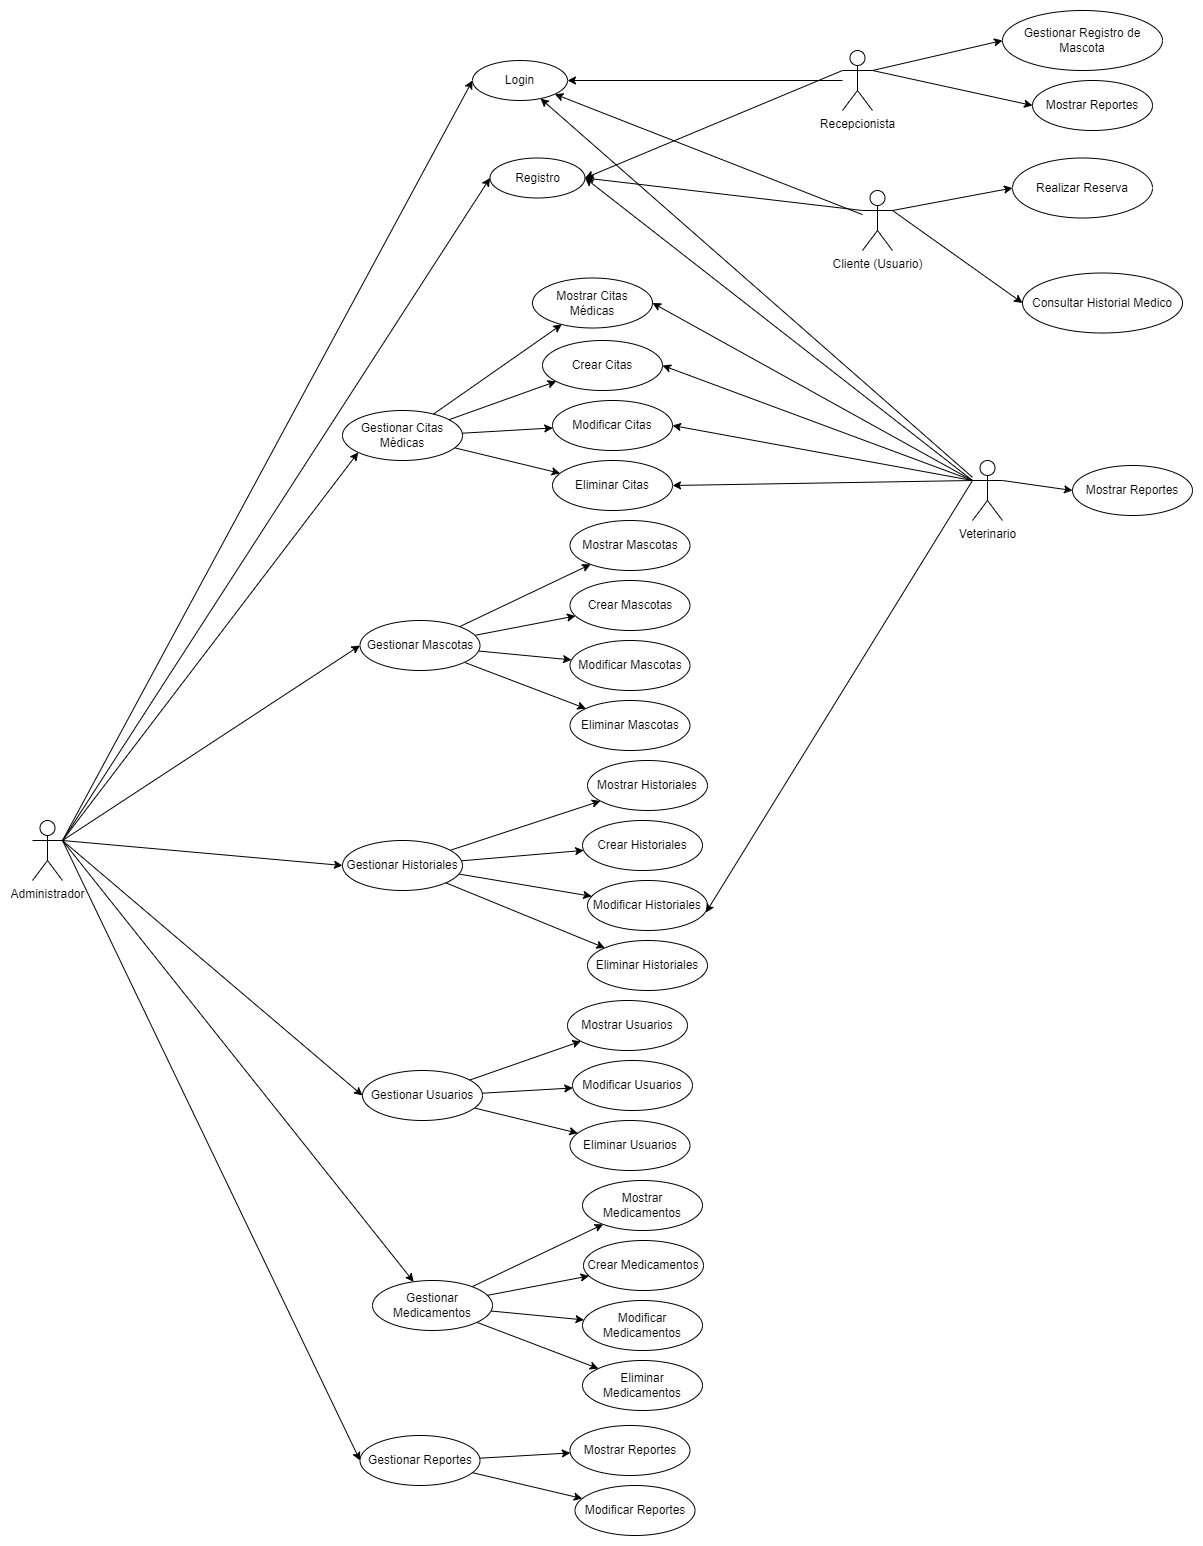

The diagram above was exported from draw.io. Its source (the exported page's mxGraphModel, read from the mxfile embedded in the PNG):
<mxGraphModel dx="3569" dy="1589" grid="1" gridSize="10" guides="1" tooltips="1" connect="1" arrows="1" fold="1" page="1" pageScale="1" pageWidth="1100" pageHeight="850" background="none" math="0" shadow="0">
  <root>
    <mxCell id="0" />
    <mxCell id="1" parent="0" />
    <mxCell id="2" style="rounded=0;orthogonalLoop=1;jettySize=auto;html=1;exitX=1;exitY=0.3333333333333333;exitDx=0;exitDy=0;exitPerimeter=0;entryX=0;entryY=0.5;entryDx=0;entryDy=0;" edge="1" source="10" target="11" parent="1">
      <mxGeometry relative="1" as="geometry" />
    </mxCell>
    <mxCell id="3" style="edgeStyle=none;rounded=0;orthogonalLoop=1;jettySize=auto;html=1;exitX=1;exitY=0.3333333333333333;exitDx=0;exitDy=0;exitPerimeter=0;entryX=0;entryY=0.5;entryDx=0;entryDy=0;strokeColor=default;align=center;verticalAlign=middle;fontFamily=Helvetica;fontSize=11;fontColor=default;labelBackgroundColor=default;endArrow=classic;" edge="1" source="10" target="42" parent="1">
      <mxGeometry relative="1" as="geometry" />
    </mxCell>
    <mxCell id="4" style="edgeStyle=none;rounded=0;orthogonalLoop=1;jettySize=auto;html=1;exitX=1;exitY=0.3333333333333333;exitDx=0;exitDy=0;exitPerimeter=0;entryX=0;entryY=0.5;entryDx=0;entryDy=0;strokeColor=default;align=center;verticalAlign=middle;fontFamily=Helvetica;fontSize=11;fontColor=default;labelBackgroundColor=default;endArrow=classic;" edge="1" source="10" target="73" parent="1">
      <mxGeometry relative="1" as="geometry" />
    </mxCell>
    <mxCell id="5" style="edgeStyle=none;rounded=0;orthogonalLoop=1;jettySize=auto;html=1;exitX=1;exitY=0.3333333333333333;exitDx=0;exitDy=0;exitPerimeter=0;entryX=0;entryY=0.5;entryDx=0;entryDy=0;strokeColor=default;align=center;verticalAlign=middle;fontFamily=Helvetica;fontSize=11;fontColor=default;labelBackgroundColor=default;endArrow=classic;" edge="1" source="10" target="64" parent="1">
      <mxGeometry relative="1" as="geometry" />
    </mxCell>
    <mxCell id="6" style="edgeStyle=none;rounded=0;orthogonalLoop=1;jettySize=auto;html=1;exitX=1;exitY=0.3333333333333333;exitDx=0;exitDy=0;exitPerimeter=0;strokeColor=default;align=center;verticalAlign=middle;fontFamily=Helvetica;fontSize=11;fontColor=default;labelBackgroundColor=default;endArrow=classic;entryX=0;entryY=0.5;entryDx=0;entryDy=0;" edge="1" source="10" target="34" parent="1">
      <mxGeometry relative="1" as="geometry" />
    </mxCell>
    <mxCell id="7" style="edgeStyle=none;rounded=0;orthogonalLoop=1;jettySize=auto;html=1;exitX=1;exitY=0.3333333333333333;exitDx=0;exitDy=0;exitPerimeter=0;strokeColor=default;align=center;verticalAlign=middle;fontFamily=Helvetica;fontSize=11;fontColor=default;labelBackgroundColor=default;endArrow=classic;" edge="1" source="10" target="55" parent="1">
      <mxGeometry relative="1" as="geometry" />
    </mxCell>
    <mxCell id="8" style="edgeStyle=none;rounded=0;orthogonalLoop=1;jettySize=auto;html=1;exitX=1;exitY=0.3333333333333333;exitDx=0;exitDy=0;exitPerimeter=0;entryX=0;entryY=1;entryDx=0;entryDy=0;strokeColor=default;align=center;verticalAlign=middle;fontFamily=Helvetica;fontSize=11;fontColor=default;labelBackgroundColor=default;endArrow=classic;" edge="1" source="10" target="78" parent="1">
      <mxGeometry relative="1" as="geometry" />
    </mxCell>
    <mxCell id="9" style="edgeStyle=none;rounded=0;orthogonalLoop=1;jettySize=auto;html=1;exitX=1;exitY=0.3333333333333333;exitDx=0;exitDy=0;exitPerimeter=0;entryX=0;entryY=0.5;entryDx=0;entryDy=0;strokeColor=default;align=center;verticalAlign=middle;fontFamily=Helvetica;fontSize=11;fontColor=default;labelBackgroundColor=default;endArrow=classic;" edge="1" source="10" target="87" parent="1">
      <mxGeometry relative="1" as="geometry" />
    </mxCell>
    <mxCell id="10" value="Administrador" style="shape=umlActor;verticalLabelPosition=bottom;verticalAlign=top;html=1;" vertex="1" parent="1">
      <mxGeometry y="1690" width="30" height="60" as="geometry" />
    </mxCell>
    <mxCell id="11" value="Login" style="ellipse;whiteSpace=wrap;html=1;" vertex="1" parent="1">
      <mxGeometry x="440" y="930" width="95" height="40" as="geometry" />
    </mxCell>
    <mxCell id="12" value="" style="rounded=0;orthogonalLoop=1;jettySize=auto;html=1;" edge="1" source="16" target="11" parent="1">
      <mxGeometry relative="1" as="geometry" />
    </mxCell>
    <mxCell id="13" style="edgeStyle=none;rounded=0;orthogonalLoop=1;jettySize=auto;html=1;exitX=1;exitY=0.3333333333333333;exitDx=0;exitDy=0;exitPerimeter=0;entryX=0;entryY=0.5;entryDx=0;entryDy=0;strokeColor=default;align=center;verticalAlign=middle;fontFamily=Helvetica;fontSize=11;fontColor=default;labelBackgroundColor=default;endArrow=classic;" edge="1" source="16" target="30" parent="1">
      <mxGeometry relative="1" as="geometry" />
    </mxCell>
    <mxCell id="14" style="edgeStyle=none;rounded=0;orthogonalLoop=1;jettySize=auto;html=1;exitX=1;exitY=0.3333333333333333;exitDx=0;exitDy=0;exitPerimeter=0;entryX=0;entryY=0.5;entryDx=0;entryDy=0;strokeColor=default;align=center;verticalAlign=middle;fontFamily=Helvetica;fontSize=11;fontColor=default;labelBackgroundColor=default;endArrow=classic;" edge="1" source="16" target="49" parent="1">
      <mxGeometry relative="1" as="geometry" />
    </mxCell>
    <mxCell id="15" style="edgeStyle=none;rounded=0;orthogonalLoop=1;jettySize=auto;html=1;exitX=0;exitY=0.3333333333333333;exitDx=0;exitDy=0;exitPerimeter=0;entryX=1;entryY=0.5;entryDx=0;entryDy=0;strokeColor=default;align=center;verticalAlign=middle;fontFamily=Helvetica;fontSize=11;fontColor=default;labelBackgroundColor=default;endArrow=classic;" edge="1" source="16" target="87" parent="1">
      <mxGeometry relative="1" as="geometry" />
    </mxCell>
    <mxCell id="16" value="Recepcionista" style="shape=umlActor;verticalLabelPosition=bottom;verticalAlign=top;html=1;" vertex="1" parent="1">
      <mxGeometry x="810" y="920" width="30" height="60" as="geometry" />
    </mxCell>
    <mxCell id="17" value="" style="rounded=0;orthogonalLoop=1;jettySize=auto;html=1;" edge="1" source="24" target="11" parent="1">
      <mxGeometry relative="1" as="geometry" />
    </mxCell>
    <mxCell id="18" style="edgeStyle=none;rounded=0;orthogonalLoop=1;jettySize=auto;html=1;exitX=0;exitY=0.3333333333333333;exitDx=0;exitDy=0;exitPerimeter=0;entryX=1;entryY=0.5;entryDx=0;entryDy=0;strokeColor=default;align=center;verticalAlign=middle;fontFamily=Helvetica;fontSize=11;fontColor=default;labelBackgroundColor=default;endArrow=classic;" edge="1" source="24" target="79" parent="1">
      <mxGeometry relative="1" as="geometry" />
    </mxCell>
    <mxCell id="19" style="edgeStyle=none;rounded=0;orthogonalLoop=1;jettySize=auto;html=1;exitX=0;exitY=0.3333333333333333;exitDx=0;exitDy=0;exitPerimeter=0;entryX=1;entryY=0.5;entryDx=0;entryDy=0;strokeColor=default;align=center;verticalAlign=middle;fontFamily=Helvetica;fontSize=11;fontColor=default;labelBackgroundColor=default;endArrow=classic;" edge="1" source="24" target="82" parent="1">
      <mxGeometry relative="1" as="geometry" />
    </mxCell>
    <mxCell id="20" style="edgeStyle=none;rounded=0;orthogonalLoop=1;jettySize=auto;html=1;exitX=0;exitY=0.3333333333333333;exitDx=0;exitDy=0;exitPerimeter=0;entryX=1;entryY=0.5;entryDx=0;entryDy=0;strokeColor=default;align=center;verticalAlign=middle;fontFamily=Helvetica;fontSize=11;fontColor=default;labelBackgroundColor=default;endArrow=classic;" edge="1" source="24" target="80" parent="1">
      <mxGeometry relative="1" as="geometry" />
    </mxCell>
    <mxCell id="21" style="edgeStyle=none;rounded=0;orthogonalLoop=1;jettySize=auto;html=1;exitX=0;exitY=0.3333333333333333;exitDx=0;exitDy=0;exitPerimeter=0;entryX=1;entryY=0.5;entryDx=0;entryDy=0;strokeColor=default;align=center;verticalAlign=middle;fontFamily=Helvetica;fontSize=11;fontColor=default;labelBackgroundColor=default;endArrow=classic;" edge="1" source="24" target="81" parent="1">
      <mxGeometry relative="1" as="geometry" />
    </mxCell>
    <mxCell id="22" style="edgeStyle=none;rounded=0;orthogonalLoop=1;jettySize=auto;html=1;exitX=0;exitY=0.3333333333333333;exitDx=0;exitDy=0;exitPerimeter=0;entryX=1;entryY=0.5;entryDx=0;entryDy=0;strokeColor=default;align=center;verticalAlign=middle;fontFamily=Helvetica;fontSize=11;fontColor=default;labelBackgroundColor=default;endArrow=classic;" edge="1" source="24" target="87" parent="1">
      <mxGeometry relative="1" as="geometry" />
    </mxCell>
    <mxCell id="23" style="edgeStyle=none;rounded=0;orthogonalLoop=1;jettySize=auto;html=1;exitX=1;exitY=0.3333333333333333;exitDx=0;exitDy=0;exitPerimeter=0;entryX=0;entryY=0.5;entryDx=0;entryDy=0;strokeColor=default;align=center;verticalAlign=middle;fontFamily=Helvetica;fontSize=11;fontColor=default;labelBackgroundColor=default;endArrow=classic;" edge="1" source="24" target="89" parent="1">
      <mxGeometry relative="1" as="geometry" />
    </mxCell>
    <mxCell id="24" value="Veterinario" style="shape=umlActor;verticalLabelPosition=bottom;verticalAlign=top;html=1;" vertex="1" parent="1">
      <mxGeometry x="940" y="1330" width="30" height="60" as="geometry" />
    </mxCell>
    <mxCell id="25" value="" style="rounded=0;orthogonalLoop=1;jettySize=auto;html=1;" edge="1" source="29" target="11" parent="1">
      <mxGeometry relative="1" as="geometry" />
    </mxCell>
    <mxCell id="26" style="edgeStyle=none;rounded=0;orthogonalLoop=1;jettySize=auto;html=1;exitX=1;exitY=0.3333333333333333;exitDx=0;exitDy=0;exitPerimeter=0;entryX=0;entryY=0.5;entryDx=0;entryDy=0;strokeColor=default;align=center;verticalAlign=middle;fontFamily=Helvetica;fontSize=11;fontColor=default;labelBackgroundColor=default;endArrow=classic;" edge="1" source="29" target="47" parent="1">
      <mxGeometry relative="1" as="geometry" />
    </mxCell>
    <mxCell id="27" style="edgeStyle=none;rounded=0;orthogonalLoop=1;jettySize=auto;html=1;exitX=1;exitY=0.3333333333333333;exitDx=0;exitDy=0;exitPerimeter=0;entryX=0;entryY=0.5;entryDx=0;entryDy=0;strokeColor=default;align=center;verticalAlign=middle;fontFamily=Helvetica;fontSize=11;fontColor=default;labelBackgroundColor=default;endArrow=classic;" edge="1" source="29" target="48" parent="1">
      <mxGeometry relative="1" as="geometry" />
    </mxCell>
    <mxCell id="28" style="edgeStyle=none;rounded=0;orthogonalLoop=1;jettySize=auto;html=1;exitX=0;exitY=0.3333333333333333;exitDx=0;exitDy=0;exitPerimeter=0;entryX=1;entryY=0.5;entryDx=0;entryDy=0;strokeColor=default;align=center;verticalAlign=middle;fontFamily=Helvetica;fontSize=11;fontColor=default;labelBackgroundColor=default;endArrow=classic;" edge="1" source="29" target="87" parent="1">
      <mxGeometry relative="1" as="geometry" />
    </mxCell>
    <mxCell id="29" value="Cliente (Usuario)" style="shape=umlActor;verticalLabelPosition=bottom;verticalAlign=top;html=1;" vertex="1" parent="1">
      <mxGeometry x="830" y="1060" width="30" height="60" as="geometry" />
    </mxCell>
    <mxCell id="30" value="Mostrar Reportes" style="ellipse;whiteSpace=wrap;html=1;" vertex="1" parent="1">
      <mxGeometry x="1000" y="950" width="120" height="50" as="geometry" />
    </mxCell>
    <mxCell id="31" value="" style="group" vertex="1" connectable="0" parent="1">
      <mxGeometry x="327.5" y="2295" width="335" height="110" as="geometry" />
    </mxCell>
    <mxCell id="32" value="" style="rounded=0;orthogonalLoop=1;jettySize=auto;html=1;" edge="1" parent="31" source="34" target="35">
      <mxGeometry relative="1" as="geometry" />
    </mxCell>
    <mxCell id="33" value="" style="rounded=0;orthogonalLoop=1;jettySize=auto;html=1;" edge="1" parent="31" source="34" target="36">
      <mxGeometry relative="1" as="geometry" />
    </mxCell>
    <mxCell id="34" value="Gestionar Reportes" style="ellipse;whiteSpace=wrap;html=1;" vertex="1" parent="31">
      <mxGeometry y="10" width="120" height="50" as="geometry" />
    </mxCell>
    <mxCell id="35" value="Mostrar Reportes" style="ellipse;whiteSpace=wrap;html=1;" vertex="1" parent="31">
      <mxGeometry x="210" width="120" height="50" as="geometry" />
    </mxCell>
    <mxCell id="36" value="Modificar Reportes" style="ellipse;whiteSpace=wrap;html=1;" vertex="1" parent="31">
      <mxGeometry x="215" y="60" width="120" height="50" as="geometry" />
    </mxCell>
    <mxCell id="37" value="" style="group" vertex="1" connectable="0" parent="1">
      <mxGeometry x="327.5" y="1390" width="330" height="230" as="geometry" />
    </mxCell>
    <mxCell id="38" value="" style="edgeStyle=none;rounded=0;orthogonalLoop=1;jettySize=auto;html=1;strokeColor=default;align=center;verticalAlign=middle;fontFamily=Helvetica;fontSize=11;fontColor=default;labelBackgroundColor=default;endArrow=classic;" edge="1" parent="37" source="42" target="43">
      <mxGeometry relative="1" as="geometry" />
    </mxCell>
    <mxCell id="39" value="" style="edgeStyle=none;rounded=0;orthogonalLoop=1;jettySize=auto;html=1;strokeColor=default;align=center;verticalAlign=middle;fontFamily=Helvetica;fontSize=11;fontColor=default;labelBackgroundColor=default;endArrow=classic;" edge="1" parent="37" source="42" target="46">
      <mxGeometry relative="1" as="geometry" />
    </mxCell>
    <mxCell id="40" value="" style="edgeStyle=none;rounded=0;orthogonalLoop=1;jettySize=auto;html=1;strokeColor=default;align=center;verticalAlign=middle;fontFamily=Helvetica;fontSize=11;fontColor=default;labelBackgroundColor=default;endArrow=classic;" edge="1" parent="37" source="42" target="44">
      <mxGeometry relative="1" as="geometry" />
    </mxCell>
    <mxCell id="41" value="" style="edgeStyle=none;rounded=0;orthogonalLoop=1;jettySize=auto;html=1;strokeColor=default;align=center;verticalAlign=middle;fontFamily=Helvetica;fontSize=11;fontColor=default;labelBackgroundColor=default;endArrow=classic;" edge="1" parent="37" source="42" target="45">
      <mxGeometry relative="1" as="geometry" />
    </mxCell>
    <mxCell id="42" value="Gestionar Mascotas" style="ellipse;whiteSpace=wrap;html=1;" vertex="1" parent="37">
      <mxGeometry y="100" width="120" height="50" as="geometry" />
    </mxCell>
    <mxCell id="43" value="Mostrar Mascotas" style="ellipse;whiteSpace=wrap;html=1;" vertex="1" parent="37">
      <mxGeometry x="210" width="120" height="50" as="geometry" />
    </mxCell>
    <mxCell id="44" value="Modificar Mascotas" style="ellipse;whiteSpace=wrap;html=1;" vertex="1" parent="37">
      <mxGeometry x="210" y="120" width="120" height="50" as="geometry" />
    </mxCell>
    <mxCell id="45" value="Eliminar Mascotas" style="ellipse;whiteSpace=wrap;html=1;" vertex="1" parent="37">
      <mxGeometry x="210" y="180" width="120" height="50" as="geometry" />
    </mxCell>
    <mxCell id="46" value="Crear Mascotas" style="ellipse;whiteSpace=wrap;html=1;" vertex="1" parent="37">
      <mxGeometry x="210" y="60" width="120" height="50" as="geometry" />
    </mxCell>
    <mxCell id="47" value="Realizar Reserva" style="ellipse;whiteSpace=wrap;html=1;" vertex="1" parent="1">
      <mxGeometry x="980" y="1027.5" width="140" height="60" as="geometry" />
    </mxCell>
    <mxCell id="48" value="Consultar Historial Medico" style="ellipse;whiteSpace=wrap;html=1;" vertex="1" parent="1">
      <mxGeometry x="990" y="1142.5" width="160" height="60" as="geometry" />
    </mxCell>
    <mxCell id="49" value="Gestionar Registro de Mascota" style="ellipse;whiteSpace=wrap;html=1;" vertex="1" parent="1">
      <mxGeometry x="970" y="880" width="160" height="60" as="geometry" />
    </mxCell>
    <mxCell id="50" value="" style="group" vertex="1" connectable="0" parent="1">
      <mxGeometry x="340" y="2050" width="330" height="230" as="geometry" />
    </mxCell>
    <mxCell id="51" value="" style="edgeStyle=none;rounded=0;orthogonalLoop=1;jettySize=auto;html=1;strokeColor=default;align=center;verticalAlign=middle;fontFamily=Helvetica;fontSize=11;fontColor=default;labelBackgroundColor=default;endArrow=classic;" edge="1" parent="50" source="55" target="56">
      <mxGeometry relative="1" as="geometry" />
    </mxCell>
    <mxCell id="52" value="" style="edgeStyle=none;rounded=0;orthogonalLoop=1;jettySize=auto;html=1;strokeColor=default;align=center;verticalAlign=middle;fontFamily=Helvetica;fontSize=11;fontColor=default;labelBackgroundColor=default;endArrow=classic;" edge="1" parent="50" source="55" target="59">
      <mxGeometry relative="1" as="geometry" />
    </mxCell>
    <mxCell id="53" value="" style="edgeStyle=none;rounded=0;orthogonalLoop=1;jettySize=auto;html=1;strokeColor=default;align=center;verticalAlign=middle;fontFamily=Helvetica;fontSize=11;fontColor=default;labelBackgroundColor=default;endArrow=classic;" edge="1" parent="50" source="55" target="57">
      <mxGeometry relative="1" as="geometry" />
    </mxCell>
    <mxCell id="54" value="" style="edgeStyle=none;rounded=0;orthogonalLoop=1;jettySize=auto;html=1;strokeColor=default;align=center;verticalAlign=middle;fontFamily=Helvetica;fontSize=11;fontColor=default;labelBackgroundColor=default;endArrow=classic;" edge="1" parent="50" source="55" target="58">
      <mxGeometry relative="1" as="geometry" />
    </mxCell>
    <mxCell id="55" value="Gestionar Medicamentos" style="ellipse;whiteSpace=wrap;html=1;" vertex="1" parent="50">
      <mxGeometry y="100" width="120" height="50" as="geometry" />
    </mxCell>
    <mxCell id="56" value="Mostrar Medicamentos" style="ellipse;whiteSpace=wrap;html=1;" vertex="1" parent="50">
      <mxGeometry x="210" width="120" height="50" as="geometry" />
    </mxCell>
    <mxCell id="57" value="Modificar Medicamentos" style="ellipse;whiteSpace=wrap;html=1;" vertex="1" parent="50">
      <mxGeometry x="210" y="120" width="120" height="50" as="geometry" />
    </mxCell>
    <mxCell id="58" value="Eliminar Medicamentos" style="ellipse;whiteSpace=wrap;html=1;" vertex="1" parent="50">
      <mxGeometry x="210" y="180" width="120" height="50" as="geometry" />
    </mxCell>
    <mxCell id="59" value="Crear Medicamentos" style="ellipse;whiteSpace=wrap;html=1;" vertex="1" parent="50">
      <mxGeometry x="211" y="60" width="120" height="50" as="geometry" />
    </mxCell>
    <mxCell id="60" value="" style="group" vertex="1" connectable="0" parent="1">
      <mxGeometry x="330" y="1870" width="330" height="170" as="geometry" />
    </mxCell>
    <mxCell id="61" value="" style="rounded=0;orthogonalLoop=1;jettySize=auto;html=1;" edge="1" parent="60" source="64" target="66">
      <mxGeometry relative="1" as="geometry" />
    </mxCell>
    <mxCell id="62" value="" style="rounded=0;orthogonalLoop=1;jettySize=auto;html=1;" edge="1" parent="60" source="64" target="67">
      <mxGeometry relative="1" as="geometry" />
    </mxCell>
    <mxCell id="63" value="" style="rounded=0;orthogonalLoop=1;jettySize=auto;html=1;" edge="1" parent="60" source="64" target="65">
      <mxGeometry relative="1" as="geometry" />
    </mxCell>
    <mxCell id="64" value="Gestionar Usuarios" style="ellipse;whiteSpace=wrap;html=1;" vertex="1" parent="60">
      <mxGeometry y="70" width="120" height="50" as="geometry" />
    </mxCell>
    <mxCell id="65" value="Mostrar Usuarios" style="ellipse;whiteSpace=wrap;html=1;" vertex="1" parent="60">
      <mxGeometry x="205" width="120" height="50" as="geometry" />
    </mxCell>
    <mxCell id="66" value="Modificar Usuarios" style="ellipse;whiteSpace=wrap;html=1;" vertex="1" parent="60">
      <mxGeometry x="210" y="60" width="120" height="50" as="geometry" />
    </mxCell>
    <mxCell id="67" value="Eliminar Usuarios" style="ellipse;whiteSpace=wrap;html=1;" vertex="1" parent="60">
      <mxGeometry x="207.5" y="120" width="120" height="50" as="geometry" />
    </mxCell>
    <mxCell id="68" value="" style="group" vertex="1" connectable="0" parent="1">
      <mxGeometry x="310" y="1630" width="365" height="230" as="geometry" />
    </mxCell>
    <mxCell id="69" value="" style="rounded=0;orthogonalLoop=1;jettySize=auto;html=1;" edge="1" parent="68" source="73" target="74">
      <mxGeometry relative="1" as="geometry" />
    </mxCell>
    <mxCell id="70" value="" style="rounded=0;orthogonalLoop=1;jettySize=auto;html=1;" edge="1" parent="68" source="73" target="77">
      <mxGeometry relative="1" as="geometry" />
    </mxCell>
    <mxCell id="71" value="" style="rounded=0;orthogonalLoop=1;jettySize=auto;html=1;" edge="1" parent="68" source="73" target="75">
      <mxGeometry relative="1" as="geometry" />
    </mxCell>
    <mxCell id="72" value="" style="rounded=0;orthogonalLoop=1;jettySize=auto;html=1;" edge="1" parent="68" source="73" target="76">
      <mxGeometry relative="1" as="geometry" />
    </mxCell>
    <mxCell id="73" value="Gestionar Historiales" style="ellipse;whiteSpace=wrap;html=1;" vertex="1" parent="68">
      <mxGeometry y="80" width="120" height="50" as="geometry" />
    </mxCell>
    <mxCell id="74" value="Mostrar Historiales" style="ellipse;whiteSpace=wrap;html=1;" vertex="1" parent="68">
      <mxGeometry x="245" width="120" height="50" as="geometry" />
    </mxCell>
    <mxCell id="75" value="Modificar Historiales" style="ellipse;whiteSpace=wrap;html=1;" vertex="1" parent="68">
      <mxGeometry x="245" y="120" width="120" height="50" as="geometry" />
    </mxCell>
    <mxCell id="76" value="Eliminar Historiales" style="ellipse;whiteSpace=wrap;html=1;" vertex="1" parent="68">
      <mxGeometry x="245" y="180" width="120" height="50" as="geometry" />
    </mxCell>
    <mxCell id="77" value="Crear Historiales" style="ellipse;whiteSpace=wrap;html=1;" vertex="1" parent="68">
      <mxGeometry x="240" y="60" width="120" height="50" as="geometry" />
    </mxCell>
    <mxCell id="78" value="Gestionar Citas Médicas" style="ellipse;whiteSpace=wrap;html=1;" vertex="1" parent="1">
      <mxGeometry x="310" y="1280" width="120" height="50" as="geometry" />
    </mxCell>
    <mxCell id="79" value="Mostrar Citas Médicas" style="ellipse;whiteSpace=wrap;html=1;" vertex="1" parent="1">
      <mxGeometry x="500" y="1147.5" width="120" height="50" as="geometry" />
    </mxCell>
    <mxCell id="80" value="Modificar Citas" style="ellipse;whiteSpace=wrap;html=1;" vertex="1" parent="1">
      <mxGeometry x="520" y="1270" width="120" height="50" as="geometry" />
    </mxCell>
    <mxCell id="81" value="Eliminar Citas" style="ellipse;whiteSpace=wrap;html=1;" vertex="1" parent="1">
      <mxGeometry x="520" y="1330" width="120" height="50" as="geometry" />
    </mxCell>
    <mxCell id="82" value="Crear Citas" style="ellipse;whiteSpace=wrap;html=1;" vertex="1" parent="1">
      <mxGeometry x="510" y="1210" width="120" height="50" as="geometry" />
    </mxCell>
    <mxCell id="83" value="" style="edgeStyle=none;rounded=0;orthogonalLoop=1;jettySize=auto;html=1;strokeColor=default;align=center;verticalAlign=middle;fontFamily=Helvetica;fontSize=11;fontColor=default;labelBackgroundColor=default;endArrow=classic;" edge="1" source="78" target="79" parent="1">
      <mxGeometry relative="1" as="geometry" />
    </mxCell>
    <mxCell id="84" value="" style="edgeStyle=none;rounded=0;orthogonalLoop=1;jettySize=auto;html=1;strokeColor=default;align=center;verticalAlign=middle;fontFamily=Helvetica;fontSize=11;fontColor=default;labelBackgroundColor=default;endArrow=classic;" edge="1" source="78" target="80" parent="1">
      <mxGeometry relative="1" as="geometry" />
    </mxCell>
    <mxCell id="85" value="" style="edgeStyle=none;rounded=0;orthogonalLoop=1;jettySize=auto;html=1;strokeColor=default;align=center;verticalAlign=middle;fontFamily=Helvetica;fontSize=11;fontColor=default;labelBackgroundColor=default;endArrow=classic;" edge="1" source="78" target="81" parent="1">
      <mxGeometry relative="1" as="geometry" />
    </mxCell>
    <mxCell id="86" value="" style="edgeStyle=none;rounded=0;orthogonalLoop=1;jettySize=auto;html=1;strokeColor=default;align=center;verticalAlign=middle;fontFamily=Helvetica;fontSize=11;fontColor=default;labelBackgroundColor=default;endArrow=classic;" edge="1" source="78" target="82" parent="1">
      <mxGeometry relative="1" as="geometry" />
    </mxCell>
    <mxCell id="87" value="Registro" style="ellipse;whiteSpace=wrap;html=1;" vertex="1" parent="1">
      <mxGeometry x="457.5" y="1027.5" width="95" height="40" as="geometry" />
    </mxCell>
    <mxCell id="88" style="edgeStyle=none;rounded=0;orthogonalLoop=1;jettySize=auto;html=1;exitX=0;exitY=0.3333333333333333;exitDx=0;exitDy=0;exitPerimeter=0;entryX=0.987;entryY=0.64;entryDx=0;entryDy=0;entryPerimeter=0;strokeColor=default;align=center;verticalAlign=middle;fontFamily=Helvetica;fontSize=11;fontColor=default;labelBackgroundColor=default;endArrow=classic;" edge="1" source="24" target="75" parent="1">
      <mxGeometry relative="1" as="geometry" />
    </mxCell>
    <mxCell id="89" value="Mostrar Reportes" style="ellipse;whiteSpace=wrap;html=1;" vertex="1" parent="1">
      <mxGeometry x="1040" y="1335" width="120" height="50" as="geometry" />
    </mxCell>
  </root>
</mxGraphModel>